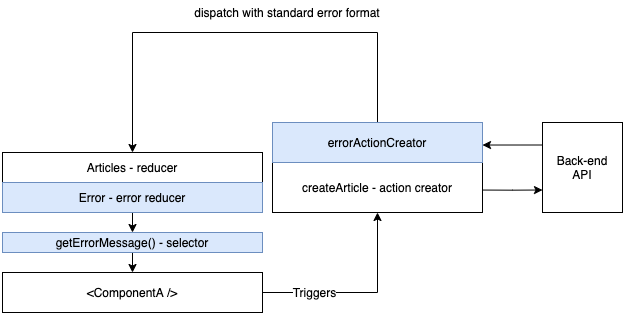

The diagram above was exported from draw.io. Its source (the exported page's mxGraphModel, read from the mxfile embedded in the PNG):
<mxGraphModel dx="2620" dy="3790" grid="1" gridSize="10" guides="1" tooltips="1" connect="1" arrows="1" fold="1" page="1" pageScale="1" pageWidth="850" pageHeight="1100" math="0" shadow="0">
  <root>
    <mxCell id="0" />
    <mxCell id="1" parent="0" />
    <mxCell id="K0-hVnTvhY8rRy-ukwgU-14" style="edgeStyle=orthogonalEdgeStyle;rounded=0;orthogonalLoop=1;jettySize=auto;html=1;exitX=1;exitY=0.5;exitDx=0;exitDy=0;entryX=0.5;entryY=1;entryDx=0;entryDy=0;" parent="1" source="K0-hVnTvhY8rRy-ukwgU-1" target="K0-hVnTvhY8rRy-ukwgU-5" edge="1">
      <mxGeometry relative="1" as="geometry" />
    </mxCell>
    <mxCell id="K0-hVnTvhY8rRy-ukwgU-15" value="Triggers" style="text;html=1;align=center;verticalAlign=middle;resizable=0;points=[];labelBackgroundColor=#ffffff;spacingTop=3;spacing=9;spacingLeft=8;spacingRight=8;labelBorderColor=none;" parent="K0-hVnTvhY8rRy-ukwgU-14" vertex="1" connectable="0">
      <mxGeometry x="-0.4769" y="3" relative="1" as="geometry">
        <mxPoint as="offset" />
      </mxGeometry>
    </mxCell>
    <mxCell id="K0-hVnTvhY8rRy-ukwgU-1" value="&amp;lt;ComponentA /&amp;gt;" style="rounded=0;whiteSpace=wrap;html=1;" parent="1" vertex="1">
      <mxGeometry x="190" y="580" width="260" height="40" as="geometry" />
    </mxCell>
    <mxCell id="K0-hVnTvhY8rRy-ukwgU-13" style="edgeStyle=orthogonalEdgeStyle;rounded=0;orthogonalLoop=1;jettySize=auto;html=1;exitX=0.5;exitY=1;exitDx=0;exitDy=0;entryX=0.5;entryY=0;entryDx=0;entryDy=0;" parent="1" source="K0-hVnTvhY8rRy-ukwgU-2" target="K0-hVnTvhY8rRy-ukwgU-1" edge="1">
      <mxGeometry relative="1" as="geometry" />
    </mxCell>
    <mxCell id="K0-hVnTvhY8rRy-ukwgU-2" value="getErrorMessage() - selector" style="rounded=0;whiteSpace=wrap;html=1;fillColor=#dae8fc;strokeColor=#6c8ebf;" parent="1" vertex="1">
      <mxGeometry x="190" y="540" width="260" height="20" as="geometry" />
    </mxCell>
    <mxCell id="K0-hVnTvhY8rRy-ukwgU-3" value="Articles - reducer" style="rounded=0;whiteSpace=wrap;html=1;" parent="1" vertex="1">
      <mxGeometry x="190" y="460" width="260" height="30" as="geometry" />
    </mxCell>
    <mxCell id="K0-hVnTvhY8rRy-ukwgU-6" style="edgeStyle=orthogonalEdgeStyle;rounded=0;orthogonalLoop=1;jettySize=auto;html=1;exitX=0.5;exitY=0;exitDx=0;exitDy=0;entryX=0.5;entryY=0;entryDx=0;entryDy=0;" parent="1" source="K0-hVnTvhY8rRy-ukwgU-16" target="K0-hVnTvhY8rRy-ukwgU-3" edge="1">
      <mxGeometry relative="1" as="geometry">
        <Array as="points">
          <mxPoint x="565" y="340" />
          <mxPoint x="320" y="340" />
        </Array>
      </mxGeometry>
    </mxCell>
    <mxCell id="K0-hVnTvhY8rRy-ukwgU-5" value="createArticle - action creator" style="rounded=0;whiteSpace=wrap;html=1;" parent="1" vertex="1">
      <mxGeometry x="460" y="470" width="210" height="50" as="geometry" />
    </mxCell>
    <mxCell id="K0-hVnTvhY8rRy-ukwgU-11" value="dispatch with standard error format" style="text;html=1;strokeColor=none;fillColor=none;align=center;verticalAlign=middle;whiteSpace=wrap;rounded=0;" parent="1" vertex="1">
      <mxGeometry x="320" y="310" width="310" height="20" as="geometry" />
    </mxCell>
    <mxCell id="K0-hVnTvhY8rRy-ukwgU-17" style="edgeStyle=orthogonalEdgeStyle;rounded=0;orthogonalLoop=1;jettySize=auto;html=1;exitX=0.5;exitY=1;exitDx=0;exitDy=0;entryX=0.5;entryY=0;entryDx=0;entryDy=0;" parent="1" source="K0-hVnTvhY8rRy-ukwgU-12" target="K0-hVnTvhY8rRy-ukwgU-2" edge="1">
      <mxGeometry relative="1" as="geometry" />
    </mxCell>
    <mxCell id="K0-hVnTvhY8rRy-ukwgU-12" value="Error - error reducer" style="rounded=0;whiteSpace=wrap;html=1;fillColor=#dae8fc;strokeColor=#6c8ebf;" parent="1" vertex="1">
      <mxGeometry x="190" y="490" width="260" height="30" as="geometry" />
    </mxCell>
    <mxCell id="K0-hVnTvhY8rRy-ukwgU-16" value="errorActionCreator" style="rounded=0;whiteSpace=wrap;html=1;fillColor=#dae8fc;strokeColor=#6c8ebf;" parent="1" vertex="1">
      <mxGeometry x="460" y="430" width="210" height="40" as="geometry" />
    </mxCell>
    <mxCell id="NqFUNr-aqEupGQ4XNSbv-4" style="edgeStyle=orthogonalEdgeStyle;rounded=0;orthogonalLoop=1;jettySize=auto;html=1;exitX=0;exitY=0.25;exitDx=0;exitDy=0;entryX=1;entryY=0.563;entryDx=0;entryDy=0;entryPerimeter=0;" edge="1" parent="1" source="evRC54Rsw0IT9M5qZqfQ-4" target="K0-hVnTvhY8rRy-ukwgU-16">
      <mxGeometry relative="1" as="geometry" />
    </mxCell>
    <mxCell id="NqFUNr-aqEupGQ4XNSbv-6" style="edgeStyle=orthogonalEdgeStyle;rounded=0;orthogonalLoop=1;jettySize=auto;html=1;exitX=0;exitY=0.75;exitDx=0;exitDy=0;entryX=1;entryY=0.551;entryDx=0;entryDy=0;entryPerimeter=0;endArrow=none;endFill=0;startArrow=classic;startFill=1;" edge="1" parent="1" source="evRC54Rsw0IT9M5qZqfQ-4" target="K0-hVnTvhY8rRy-ukwgU-5">
      <mxGeometry relative="1" as="geometry" />
    </mxCell>
    <mxCell id="evRC54Rsw0IT9M5qZqfQ-4" value="Back-end&lt;br&gt;API" style="rounded=0;whiteSpace=wrap;html=1;labelBackgroundColor=#ffffff;" parent="1" vertex="1">
      <mxGeometry x="730" y="430" width="80" height="90" as="geometry" />
    </mxCell>
  </root>
</mxGraphModel>